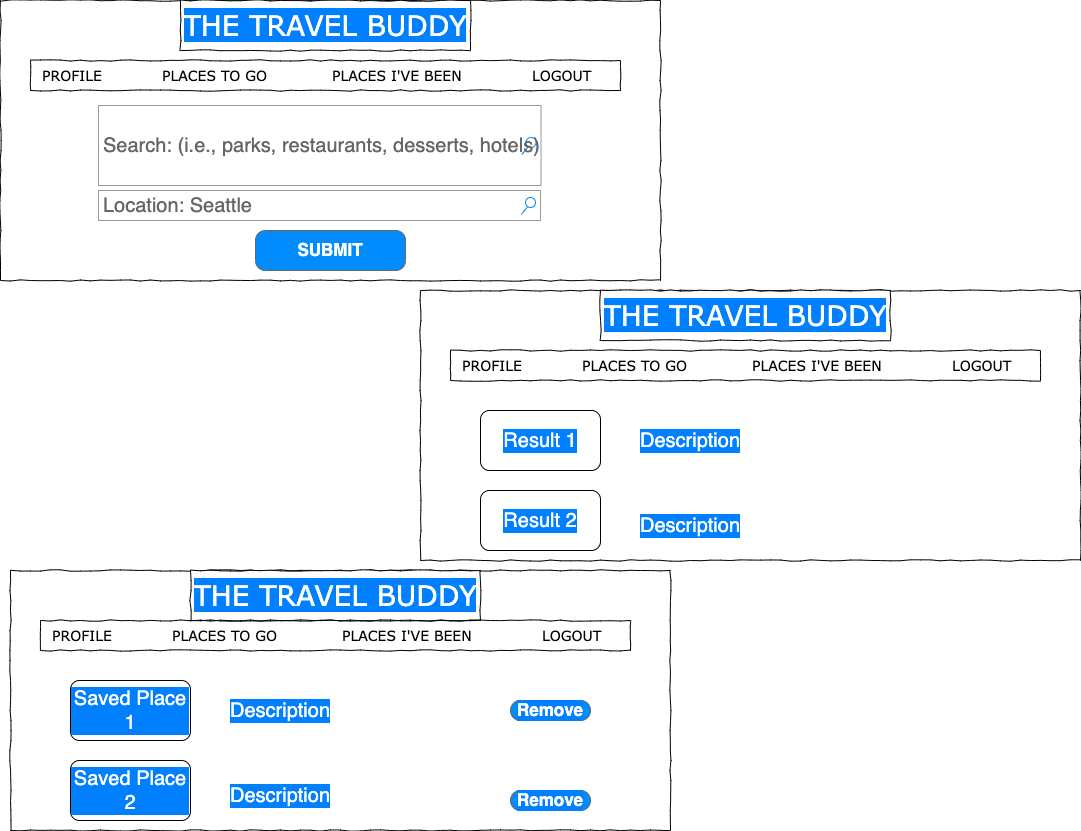

The diagram above was exported from draw.io. Its source (the exported page's mxGraphModel, read from the mxfile embedded in the PNG):
<mxGraphModel dx="1597" dy="816" grid="1" gridSize="10" guides="1" tooltips="1" connect="1" arrows="1" fold="1" page="1" pageScale="1" pageWidth="1100" pageHeight="850" background="none" math="0" shadow="0">
  <root>
    <mxCell id="0" />
    <mxCell id="1" parent="0" />
    <mxCell id="677b7b8949515195-1" value="" style="whiteSpace=wrap;html=1;rounded=0;shadow=0;labelBackgroundColor=none;strokeColor=#000000;strokeWidth=1;fillColor=none;fontFamily=Verdana;fontSize=12;fontColor=#000000;align=center;comic=1;" parent="1" vertex="1">
      <mxGeometry x="10" y="10" width="660" height="280" as="geometry" />
    </mxCell>
    <mxCell id="677b7b8949515195-2" value="&lt;font color=&quot;#ffffff&quot; style=&quot;background-color: rgb(0 , 127 , 255)&quot;&gt;THE TRAVEL BUDDY&lt;/font&gt;" style="whiteSpace=wrap;html=1;rounded=0;shadow=0;labelBackgroundColor=none;strokeWidth=1;fontFamily=Verdana;fontSize=28;align=center;comic=1;" parent="1" vertex="1">
      <mxGeometry x="190" y="10" width="290" height="50" as="geometry" />
    </mxCell>
    <mxCell id="677b7b8949515195-3" value="&lt;div style=&quot;text-align: center&quot;&gt;&lt;font style=&quot;font-size: 20px&quot;&gt;Search: (i.e., parks, restaurants, desserts, hotels)&lt;/font&gt;&lt;/div&gt;" style="strokeWidth=1;shadow=0;dashed=0;align=center;html=1;shape=mxgraph.mockup.forms.searchBox;strokeColor=#999999;mainText=;strokeColor2=#008cff;fontColor=#666666;fontSize=17;align=left;spacingLeft=3;rounded=0;labelBackgroundColor=none;comic=1;" parent="1" vertex="1">
      <mxGeometry x="108" y="115" width="442.5" height="80" as="geometry" />
    </mxCell>
    <mxCell id="677b7b8949515195-10" value="" style="whiteSpace=wrap;html=1;rounded=0;shadow=0;labelBackgroundColor=none;strokeWidth=1;fillColor=none;fontFamily=Verdana;fontSize=12;align=center;comic=1;" parent="1" vertex="1">
      <mxGeometry x="40" y="70" width="590" height="30" as="geometry" />
    </mxCell>
    <mxCell id="677b7b8949515195-11" value="LOGOUT" style="text;html=1;points=[];align=left;verticalAlign=top;spacingTop=-4;fontSize=14;fontFamily=Verdana" parent="1" vertex="1">
      <mxGeometry x="540" y="75" width="60" height="20" as="geometry" />
    </mxCell>
    <mxCell id="677b7b8949515195-12" value="PLACES TO GO" style="text;html=1;points=[];align=left;verticalAlign=top;spacingTop=-4;fontSize=14;fontFamily=Verdana" parent="1" vertex="1">
      <mxGeometry x="170" y="75" width="60" height="20" as="geometry" />
    </mxCell>
    <mxCell id="677b7b8949515195-13" value="PLACES I'VE BEEN" style="text;html=1;points=[];align=left;verticalAlign=top;spacingTop=-4;fontSize=14;fontFamily=Verdana" parent="1" vertex="1">
      <mxGeometry x="340" y="75" width="60" height="20" as="geometry" />
    </mxCell>
    <mxCell id="677b7b8949515195-14" value="PROFILE" style="text;html=1;points=[];align=left;verticalAlign=top;spacingTop=-4;fontSize=14;fontFamily=Verdana" parent="1" vertex="1">
      <mxGeometry x="50" y="75" width="60" height="20" as="geometry" />
    </mxCell>
    <mxCell id="Q4I-O3HLxa_E1XU3qEYw-32" value="&lt;font style=&quot;font-size: 20px&quot;&gt;Location: Seattle&lt;/font&gt;" style="strokeWidth=1;shadow=0;dashed=0;align=center;html=1;shape=mxgraph.mockup.forms.searchBox;strokeColor=#999999;mainText=;strokeColor2=#008cff;fontColor=#666666;fontSize=17;align=left;spacingLeft=3;rounded=0;labelBackgroundColor=none;comic=1;" vertex="1" parent="1">
      <mxGeometry x="108" y="200" width="442" height="30" as="geometry" />
    </mxCell>
    <mxCell id="Q4I-O3HLxa_E1XU3qEYw-33" value="SUBMIT" style="strokeWidth=1;shadow=0;dashed=0;align=center;html=1;shape=mxgraph.mockup.buttons.button;strokeColor=#666666;fontColor=#ffffff;mainText=;buttonStyle=round;fontSize=17;fontStyle=1;fillColor=#008cff;whiteSpace=wrap;" vertex="1" parent="1">
      <mxGeometry x="265" y="240" width="150" height="40" as="geometry" />
    </mxCell>
    <mxCell id="Q4I-O3HLxa_E1XU3qEYw-36" value="" style="whiteSpace=wrap;html=1;rounded=0;shadow=0;labelBackgroundColor=none;strokeColor=#000000;strokeWidth=1;fillColor=none;fontFamily=Verdana;fontSize=12;fontColor=#000000;align=center;comic=1;" vertex="1" parent="1">
      <mxGeometry x="430" y="300" width="660" height="270" as="geometry" />
    </mxCell>
    <mxCell id="Q4I-O3HLxa_E1XU3qEYw-37" value="&lt;font color=&quot;#ffffff&quot; style=&quot;background-color: rgb(0 , 127 , 255)&quot;&gt;THE TRAVEL BUDDY&lt;/font&gt;" style="whiteSpace=wrap;html=1;rounded=0;shadow=0;labelBackgroundColor=none;strokeWidth=1;fontFamily=Verdana;fontSize=28;align=center;comic=1;" vertex="1" parent="1">
      <mxGeometry x="610" y="300" width="290" height="50" as="geometry" />
    </mxCell>
    <mxCell id="Q4I-O3HLxa_E1XU3qEYw-39" value="" style="whiteSpace=wrap;html=1;rounded=0;shadow=0;labelBackgroundColor=none;strokeWidth=1;fillColor=none;fontFamily=Verdana;fontSize=12;align=center;comic=1;" vertex="1" parent="1">
      <mxGeometry x="460" y="360" width="590" height="30" as="geometry" />
    </mxCell>
    <mxCell id="Q4I-O3HLxa_E1XU3qEYw-40" value="LOGOUT" style="text;html=1;points=[];align=left;verticalAlign=top;spacingTop=-4;fontSize=14;fontFamily=Verdana" vertex="1" parent="1">
      <mxGeometry x="960" y="365" width="60" height="20" as="geometry" />
    </mxCell>
    <mxCell id="Q4I-O3HLxa_E1XU3qEYw-41" value="PLACES TO GO" style="text;html=1;points=[];align=left;verticalAlign=top;spacingTop=-4;fontSize=14;fontFamily=Verdana" vertex="1" parent="1">
      <mxGeometry x="590" y="365" width="60" height="20" as="geometry" />
    </mxCell>
    <mxCell id="Q4I-O3HLxa_E1XU3qEYw-42" value="PLACES I'VE BEEN" style="text;html=1;points=[];align=left;verticalAlign=top;spacingTop=-4;fontSize=14;fontFamily=Verdana" vertex="1" parent="1">
      <mxGeometry x="760" y="365" width="60" height="20" as="geometry" />
    </mxCell>
    <mxCell id="Q4I-O3HLxa_E1XU3qEYw-43" value="PROFILE" style="text;html=1;points=[];align=left;verticalAlign=top;spacingTop=-4;fontSize=14;fontFamily=Verdana" vertex="1" parent="1">
      <mxGeometry x="470" y="365" width="60" height="20" as="geometry" />
    </mxCell>
    <mxCell id="Q4I-O3HLxa_E1XU3qEYw-46" value="Result 1" style="rounded=1;whiteSpace=wrap;html=1;labelBackgroundColor=#007FFF;fontSize=20;fontColor=#FFFFFF;" vertex="1" parent="1">
      <mxGeometry x="490" y="420" width="120" height="60" as="geometry" />
    </mxCell>
    <mxCell id="Q4I-O3HLxa_E1XU3qEYw-57" value="Result 2" style="rounded=1;whiteSpace=wrap;html=1;labelBackgroundColor=#007FFF;fontSize=20;fontColor=#FFFFFF;" vertex="1" parent="1">
      <mxGeometry x="490" y="500" width="120" height="60" as="geometry" />
    </mxCell>
    <mxCell id="Q4I-O3HLxa_E1XU3qEYw-62" value="Description" style="text;html=1;strokeColor=none;fillColor=none;align=center;verticalAlign=middle;whiteSpace=wrap;rounded=0;labelBackgroundColor=#007FFF;fontSize=20;fontColor=#FFFFFF;" vertex="1" parent="1">
      <mxGeometry x="670" y="435" width="60" height="30" as="geometry" />
    </mxCell>
    <mxCell id="Q4I-O3HLxa_E1XU3qEYw-63" value="Description" style="text;html=1;strokeColor=none;fillColor=none;align=center;verticalAlign=middle;whiteSpace=wrap;rounded=0;labelBackgroundColor=#007FFF;fontSize=20;fontColor=#FFFFFF;" vertex="1" parent="1">
      <mxGeometry x="670" y="520" width="60" height="30" as="geometry" />
    </mxCell>
    <mxCell id="Q4I-O3HLxa_E1XU3qEYw-84" value="" style="whiteSpace=wrap;html=1;rounded=0;shadow=0;labelBackgroundColor=none;strokeColor=#000000;strokeWidth=1;fillColor=none;fontFamily=Verdana;fontSize=12;fontColor=#000000;align=center;comic=1;" vertex="1" parent="1">
      <mxGeometry x="20" y="580" width="660" height="260" as="geometry" />
    </mxCell>
    <mxCell id="Q4I-O3HLxa_E1XU3qEYw-85" value="&lt;font color=&quot;#ffffff&quot; style=&quot;background-color: rgb(0 , 127 , 255)&quot;&gt;THE TRAVEL BUDDY&lt;/font&gt;" style="whiteSpace=wrap;html=1;rounded=0;shadow=0;labelBackgroundColor=none;strokeWidth=1;fontFamily=Verdana;fontSize=28;align=center;comic=1;" vertex="1" parent="1">
      <mxGeometry x="200" y="580" width="290" height="50" as="geometry" />
    </mxCell>
    <mxCell id="Q4I-O3HLxa_E1XU3qEYw-86" value="" style="whiteSpace=wrap;html=1;rounded=0;shadow=0;labelBackgroundColor=none;strokeWidth=1;fillColor=none;fontFamily=Verdana;fontSize=12;align=center;comic=1;" vertex="1" parent="1">
      <mxGeometry x="50" y="630" width="590" height="30" as="geometry" />
    </mxCell>
    <mxCell id="Q4I-O3HLxa_E1XU3qEYw-87" value="LOGOUT" style="text;html=1;points=[];align=left;verticalAlign=top;spacingTop=-4;fontSize=14;fontFamily=Verdana" vertex="1" parent="1">
      <mxGeometry x="550" y="635" width="60" height="20" as="geometry" />
    </mxCell>
    <mxCell id="Q4I-O3HLxa_E1XU3qEYw-88" value="PLACES TO GO" style="text;html=1;points=[];align=left;verticalAlign=top;spacingTop=-4;fontSize=14;fontFamily=Verdana" vertex="1" parent="1">
      <mxGeometry x="180" y="635" width="60" height="20" as="geometry" />
    </mxCell>
    <mxCell id="Q4I-O3HLxa_E1XU3qEYw-89" value="PLACES I'VE BEEN" style="text;html=1;points=[];align=left;verticalAlign=top;spacingTop=-4;fontSize=14;fontFamily=Verdana" vertex="1" parent="1">
      <mxGeometry x="350" y="635" width="60" height="20" as="geometry" />
    </mxCell>
    <mxCell id="Q4I-O3HLxa_E1XU3qEYw-90" value="PROFILE" style="text;html=1;points=[];align=left;verticalAlign=top;spacingTop=-4;fontSize=14;fontFamily=Verdana" vertex="1" parent="1">
      <mxGeometry x="60" y="635" width="60" height="20" as="geometry" />
    </mxCell>
    <mxCell id="Q4I-O3HLxa_E1XU3qEYw-91" value="Saved Place 1" style="rounded=1;whiteSpace=wrap;html=1;labelBackgroundColor=#007FFF;fontSize=20;fontColor=#FFFFFF;" vertex="1" parent="1">
      <mxGeometry x="80" y="690" width="120" height="60" as="geometry" />
    </mxCell>
    <mxCell id="Q4I-O3HLxa_E1XU3qEYw-92" value="Saved Place 2" style="rounded=1;whiteSpace=wrap;html=1;labelBackgroundColor=#007FFF;fontSize=20;fontColor=#FFFFFF;" vertex="1" parent="1">
      <mxGeometry x="80" y="770" width="120" height="60" as="geometry" />
    </mxCell>
    <mxCell id="Q4I-O3HLxa_E1XU3qEYw-93" value="Description" style="text;html=1;strokeColor=none;fillColor=none;align=center;verticalAlign=middle;whiteSpace=wrap;rounded=0;labelBackgroundColor=#007FFF;fontSize=20;fontColor=#FFFFFF;" vertex="1" parent="1">
      <mxGeometry x="260" y="705" width="60" height="30" as="geometry" />
    </mxCell>
    <mxCell id="Q4I-O3HLxa_E1XU3qEYw-94" value="Description" style="text;html=1;strokeColor=none;fillColor=none;align=center;verticalAlign=middle;whiteSpace=wrap;rounded=0;labelBackgroundColor=#007FFF;fontSize=20;fontColor=#FFFFFF;" vertex="1" parent="1">
      <mxGeometry x="260" y="790" width="60" height="30" as="geometry" />
    </mxCell>
    <mxCell id="Q4I-O3HLxa_E1XU3qEYw-95" value="Remove" style="strokeWidth=1;shadow=0;dashed=0;align=center;html=1;shape=mxgraph.mockup.buttons.button;strokeColor=#666666;fontColor=#ffffff;mainText=;buttonStyle=round;fontSize=17;fontStyle=1;fillColor=#008cff;whiteSpace=wrap;labelBackgroundColor=#007FFF;" vertex="1" parent="1">
      <mxGeometry x="520" y="710" width="80" height="20" as="geometry" />
    </mxCell>
    <mxCell id="Q4I-O3HLxa_E1XU3qEYw-96" value="Remove" style="strokeWidth=1;shadow=0;dashed=0;align=center;html=1;shape=mxgraph.mockup.buttons.button;strokeColor=#666666;fontColor=#ffffff;mainText=;buttonStyle=round;fontSize=17;fontStyle=1;fillColor=#008cff;whiteSpace=wrap;labelBackgroundColor=#007FFF;" vertex="1" parent="1">
      <mxGeometry x="520" y="800" width="80" height="20" as="geometry" />
    </mxCell>
  </root>
</mxGraphModel>